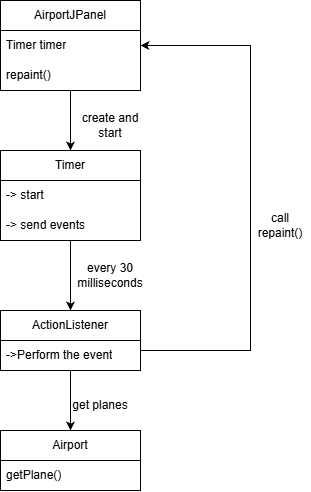

The diagram above was exported from draw.io. Its source (the exported page's mxGraphModel, read from the mxfile embedded in the PNG):
<mxGraphModel dx="1075" dy="581" grid="1" gridSize="10" guides="1" tooltips="1" connect="1" arrows="1" fold="1" page="1" pageScale="1" pageWidth="850" pageHeight="1100" math="0" shadow="0">
  <root>
    <mxCell id="0" />
    <mxCell id="1" parent="0" />
    <mxCell id="3U58H4UdGOM3mYhjI73Z-19" edge="1" parent="1" source="3U58H4UdGOM3mYhjI73Z-2" style="edgeStyle=orthogonalEdgeStyle;rounded=0;orthogonalLoop=1;jettySize=auto;html=1;entryX=0.5;entryY=0;entryDx=0;entryDy=0;" target="3U58H4UdGOM3mYhjI73Z-6">
      <mxGeometry relative="1" as="geometry" />
    </mxCell>
    <mxCell id="3U58H4UdGOM3mYhjI73Z-2" parent="1" style="swimlane;fontStyle=0;childLayout=stackLayout;horizontal=1;startSize=30;horizontalStack=0;resizeParent=1;resizeParentMax=0;resizeLast=0;collapsible=1;marginBottom=0;whiteSpace=wrap;html=1;" value="AirportJPanel" vertex="1">
      <mxGeometry height="90" width="140" x="400" y="130" as="geometry" />
    </mxCell>
    <mxCell id="3U58H4UdGOM3mYhjI73Z-3" parent="3U58H4UdGOM3mYhjI73Z-2" style="text;strokeColor=none;fillColor=none;align=left;verticalAlign=middle;spacingLeft=4;spacingRight=4;overflow=hidden;points=[[0,0.5],[1,0.5]];portConstraint=eastwest;rotatable=0;whiteSpace=wrap;html=1;" value="Timer timer" vertex="1">
      <mxGeometry height="30" width="140" y="30" as="geometry" />
    </mxCell>
    <mxCell id="3U58H4UdGOM3mYhjI73Z-4" parent="3U58H4UdGOM3mYhjI73Z-2" style="text;strokeColor=none;fillColor=none;align=left;verticalAlign=middle;spacingLeft=4;spacingRight=4;overflow=hidden;points=[[0,0.5],[1,0.5]];portConstraint=eastwest;rotatable=0;whiteSpace=wrap;html=1;" value="repaint()" vertex="1">
      <mxGeometry height="30" width="140" y="60" as="geometry" />
    </mxCell>
    <mxCell id="3U58H4UdGOM3mYhjI73Z-20" edge="1" parent="1" source="3U58H4UdGOM3mYhjI73Z-6" style="edgeStyle=orthogonalEdgeStyle;rounded=0;orthogonalLoop=1;jettySize=auto;html=1;entryX=0.5;entryY=0;entryDx=0;entryDy=0;" target="3U58H4UdGOM3mYhjI73Z-10">
      <mxGeometry relative="1" as="geometry" />
    </mxCell>
    <mxCell id="3U58H4UdGOM3mYhjI73Z-6" parent="1" style="swimlane;fontStyle=0;childLayout=stackLayout;horizontal=1;startSize=30;horizontalStack=0;resizeParent=1;resizeParentMax=0;resizeLast=0;collapsible=1;marginBottom=0;whiteSpace=wrap;html=1;" value="Timer" vertex="1">
      <mxGeometry height="90" width="140" x="400" y="280" as="geometry" />
    </mxCell>
    <mxCell id="3U58H4UdGOM3mYhjI73Z-7" parent="3U58H4UdGOM3mYhjI73Z-6" style="text;strokeColor=none;fillColor=none;align=left;verticalAlign=middle;spacingLeft=4;spacingRight=4;overflow=hidden;points=[[0,0.5],[1,0.5]];portConstraint=eastwest;rotatable=0;whiteSpace=wrap;html=1;" value="-&amp;gt; start" vertex="1">
      <mxGeometry height="30" width="140" y="30" as="geometry" />
    </mxCell>
    <mxCell id="3U58H4UdGOM3mYhjI73Z-8" parent="3U58H4UdGOM3mYhjI73Z-6" style="text;strokeColor=none;fillColor=none;align=left;verticalAlign=middle;spacingLeft=4;spacingRight=4;overflow=hidden;points=[[0,0.5],[1,0.5]];portConstraint=eastwest;rotatable=0;whiteSpace=wrap;html=1;" value="-&amp;gt; send events" vertex="1">
      <mxGeometry height="30" width="140" y="60" as="geometry" />
    </mxCell>
    <mxCell id="3U58H4UdGOM3mYhjI73Z-21" edge="1" parent="1" source="3U58H4UdGOM3mYhjI73Z-10" style="edgeStyle=orthogonalEdgeStyle;rounded=0;orthogonalLoop=1;jettySize=auto;html=1;entryX=0.5;entryY=0;entryDx=0;entryDy=0;" target="3U58H4UdGOM3mYhjI73Z-14">
      <mxGeometry relative="1" as="geometry" />
    </mxCell>
    <mxCell id="3U58H4UdGOM3mYhjI73Z-22" edge="1" parent="1" source="3U58H4UdGOM3mYhjI73Z-10" style="edgeStyle=orthogonalEdgeStyle;rounded=0;orthogonalLoop=1;jettySize=auto;html=1;" target="3U58H4UdGOM3mYhjI73Z-3">
      <mxGeometry relative="1" as="geometry">
        <Array as="points">
          <mxPoint x="650" y="480" />
          <mxPoint x="650" y="175" />
        </Array>
        <mxPoint x="610" y="270" as="targetPoint" />
      </mxGeometry>
    </mxCell>
    <mxCell id="3U58H4UdGOM3mYhjI73Z-10" parent="1" style="swimlane;fontStyle=0;childLayout=stackLayout;horizontal=1;startSize=30;horizontalStack=0;resizeParent=1;resizeParentMax=0;resizeLast=0;collapsible=1;marginBottom=0;whiteSpace=wrap;html=1;" value="ActionListener" vertex="1">
      <mxGeometry height="60" width="140" x="400" y="440" as="geometry" />
    </mxCell>
    <mxCell id="3U58H4UdGOM3mYhjI73Z-11" parent="3U58H4UdGOM3mYhjI73Z-10" style="text;strokeColor=none;fillColor=none;align=left;verticalAlign=middle;spacingLeft=4;spacingRight=4;overflow=hidden;points=[[0,0.5],[1,0.5]];portConstraint=eastwest;rotatable=0;whiteSpace=wrap;html=1;" value="-&amp;gt;Perform the event" vertex="1">
      <mxGeometry height="30" width="140" y="30" as="geometry" />
    </mxCell>
    <mxCell id="3U58H4UdGOM3mYhjI73Z-14" parent="1" style="swimlane;fontStyle=0;childLayout=stackLayout;horizontal=1;startSize=30;horizontalStack=0;resizeParent=1;resizeParentMax=0;resizeLast=0;collapsible=1;marginBottom=0;whiteSpace=wrap;html=1;" value="Airport" vertex="1">
      <mxGeometry height="60" width="140" x="400" y="560" as="geometry" />
    </mxCell>
    <mxCell id="3U58H4UdGOM3mYhjI73Z-15" parent="3U58H4UdGOM3mYhjI73Z-14" style="text;strokeColor=none;fillColor=none;align=left;verticalAlign=middle;spacingLeft=4;spacingRight=4;overflow=hidden;points=[[0,0.5],[1,0.5]];portConstraint=eastwest;rotatable=0;whiteSpace=wrap;html=1;" value="getPlane()" vertex="1">
      <mxGeometry height="30" width="140" y="30" as="geometry" />
    </mxCell>
    <mxCell id="3U58H4UdGOM3mYhjI73Z-23" parent="1" style="text;html=1;whiteSpace=wrap;strokeColor=none;fillColor=none;align=center;verticalAlign=middle;rounded=0;" value="create and start" vertex="1">
      <mxGeometry height="30" width="60" x="480" y="240" as="geometry" />
    </mxCell>
    <mxCell id="3U58H4UdGOM3mYhjI73Z-24" parent="1" style="text;html=1;whiteSpace=wrap;strokeColor=none;fillColor=none;align=center;verticalAlign=middle;rounded=0;" value="every 30 milliseconds" vertex="1">
      <mxGeometry height="30" width="60" x="480" y="390" as="geometry" />
    </mxCell>
    <mxCell id="3U58H4UdGOM3mYhjI73Z-25" parent="1" style="text;html=1;whiteSpace=wrap;strokeColor=none;fillColor=none;align=center;verticalAlign=middle;rounded=0;" value="get planes" vertex="1">
      <mxGeometry height="30" width="60" x="470" y="520" as="geometry" />
    </mxCell>
    <mxCell id="3U58H4UdGOM3mYhjI73Z-26" parent="1" style="text;html=1;whiteSpace=wrap;strokeColor=none;fillColor=none;align=center;verticalAlign=middle;rounded=0;" value="call repaint()" vertex="1">
      <mxGeometry height="30" width="60" x="650" y="340" as="geometry" />
    </mxCell>
  </root>
</mxGraphModel>